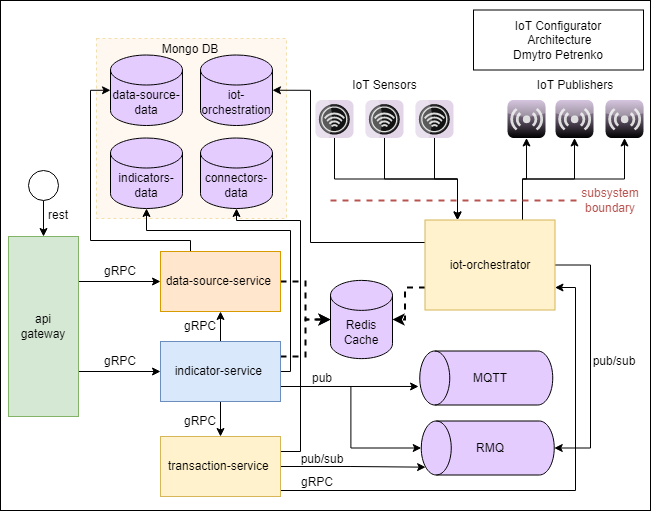

The diagram above was exported from draw.io. Its source (the exported page's mxGraphModel, read from the mxfile embedded in the PNG):
<mxGraphModel dx="1434" dy="764" grid="1" gridSize="10" guides="1" tooltips="1" connect="1" arrows="1" fold="1" page="1" pageScale="1" pageWidth="850" pageHeight="1100" math="0" shadow="0">
  <root>
    <mxCell id="0" />
    <mxCell id="1" parent="0" />
    <mxCell id="4juTAooJ_nR4eZTtSh_x-62" value="" style="rounded=0;whiteSpace=wrap;html=1;fontColor=#b85450;" parent="1" vertex="1">
      <mxGeometry x="110" y="80" width="650" height="510" as="geometry" />
    </mxCell>
    <mxCell id="fkwO99CmsV8czNhH65zY-9" value="" style="rounded=0;whiteSpace=wrap;html=1;fillColor=#ffe6cc;strokeColor=#d79b00;glass=0;opacity=30;strokeWidth=1;dashed=1;" vertex="1" parent="1">
      <mxGeometry x="206" y="118" width="190" height="180" as="geometry" />
    </mxCell>
    <mxCell id="On7scHaHn0fvn_7-nzPx-7" style="edgeStyle=orthogonalEdgeStyle;rounded=0;orthogonalLoop=1;jettySize=auto;html=1;exitX=0.25;exitY=0;exitDx=0;exitDy=0;startArrow=classic;startFill=1;endArrow=none;endFill=0;" parent="1" source="On7scHaHn0fvn_7-nzPx-1" target="On7scHaHn0fvn_7-nzPx-2" edge="1">
      <mxGeometry relative="1" as="geometry" />
    </mxCell>
    <mxCell id="On7scHaHn0fvn_7-nzPx-8" style="edgeStyle=orthogonalEdgeStyle;rounded=0;orthogonalLoop=1;jettySize=auto;html=1;exitX=0.25;exitY=0;exitDx=0;exitDy=0;startArrow=classic;startFill=1;endArrow=none;endFill=0;" parent="1" source="On7scHaHn0fvn_7-nzPx-1" target="On7scHaHn0fvn_7-nzPx-3" edge="1">
      <mxGeometry relative="1" as="geometry" />
    </mxCell>
    <mxCell id="On7scHaHn0fvn_7-nzPx-9" style="edgeStyle=orthogonalEdgeStyle;rounded=0;orthogonalLoop=1;jettySize=auto;html=1;exitX=0.25;exitY=0;exitDx=0;exitDy=0;startArrow=classic;startFill=1;endArrow=none;endFill=0;" parent="1" source="On7scHaHn0fvn_7-nzPx-1" target="On7scHaHn0fvn_7-nzPx-4" edge="1">
      <mxGeometry relative="1" as="geometry" />
    </mxCell>
    <mxCell id="On7scHaHn0fvn_7-nzPx-15" style="edgeStyle=orthogonalEdgeStyle;rounded=0;orthogonalLoop=1;jettySize=auto;html=1;exitX=0.75;exitY=0;exitDx=0;exitDy=0;startArrow=none;startFill=0;endArrow=classic;endFill=1;" parent="1" source="On7scHaHn0fvn_7-nzPx-1" target="On7scHaHn0fvn_7-nzPx-12" edge="1">
      <mxGeometry relative="1" as="geometry" />
    </mxCell>
    <mxCell id="On7scHaHn0fvn_7-nzPx-17" style="edgeStyle=orthogonalEdgeStyle;rounded=0;orthogonalLoop=1;jettySize=auto;html=1;exitX=0.75;exitY=0;exitDx=0;exitDy=0;startArrow=none;startFill=0;endArrow=classic;endFill=1;" parent="1" source="On7scHaHn0fvn_7-nzPx-1" target="On7scHaHn0fvn_7-nzPx-13" edge="1">
      <mxGeometry relative="1" as="geometry" />
    </mxCell>
    <mxCell id="On7scHaHn0fvn_7-nzPx-18" style="edgeStyle=orthogonalEdgeStyle;rounded=0;orthogonalLoop=1;jettySize=auto;html=1;exitX=0.75;exitY=0;exitDx=0;exitDy=0;startArrow=none;startFill=0;endArrow=classic;endFill=1;" parent="1" source="On7scHaHn0fvn_7-nzPx-1" target="On7scHaHn0fvn_7-nzPx-14" edge="1">
      <mxGeometry relative="1" as="geometry" />
    </mxCell>
    <mxCell id="4juTAooJ_nR4eZTtSh_x-44" style="edgeStyle=orthogonalEdgeStyle;rounded=0;orthogonalLoop=1;jettySize=auto;html=1;exitX=1;exitY=0.5;exitDx=0;exitDy=0;entryX=0.5;entryY=1;entryDx=0;entryDy=0;entryPerimeter=0;" parent="1" source="On7scHaHn0fvn_7-nzPx-1" target="On7scHaHn0fvn_7-nzPx-30" edge="1">
      <mxGeometry relative="1" as="geometry">
        <Array as="points">
          <mxPoint x="700" y="345" />
          <mxPoint x="700" y="528" />
        </Array>
      </mxGeometry>
    </mxCell>
    <mxCell id="4juTAooJ_nR4eZTtSh_x-52" style="edgeStyle=orthogonalEdgeStyle;rounded=0;orthogonalLoop=1;jettySize=auto;html=1;exitX=0;exitY=0.75;exitDx=0;exitDy=0;entryX=1;entryY=0.5;entryDx=0;entryDy=0;entryPerimeter=0;dashed=1;strokeWidth=2;" parent="1" source="On7scHaHn0fvn_7-nzPx-1" target="4juTAooJ_nR4eZTtSh_x-46" edge="1">
      <mxGeometry relative="1" as="geometry" />
    </mxCell>
    <mxCell id="fkwO99CmsV8czNhH65zY-15" style="edgeStyle=orthogonalEdgeStyle;rounded=0;orthogonalLoop=1;jettySize=auto;html=1;exitX=0;exitY=0.25;exitDx=0;exitDy=0;entryX=1;entryY=0.5;entryDx=0;entryDy=0;entryPerimeter=0;" edge="1" parent="1" source="On7scHaHn0fvn_7-nzPx-1" target="fkwO99CmsV8czNhH65zY-7">
      <mxGeometry relative="1" as="geometry">
        <Array as="points">
          <mxPoint x="420" y="322" />
          <mxPoint x="420" y="170" />
        </Array>
      </mxGeometry>
    </mxCell>
    <mxCell id="On7scHaHn0fvn_7-nzPx-1" value="iot-orchestrator" style="rounded=0;whiteSpace=wrap;html=1;fillColor=#fff2cc;strokeColor=#d6b656;" parent="1" vertex="1">
      <mxGeometry x="534.5" y="299.5" width="130" height="90" as="geometry" />
    </mxCell>
    <mxCell id="On7scHaHn0fvn_7-nzPx-2" value="" style="verticalLabelPosition=bottom;sketch=0;aspect=fixed;html=1;verticalAlign=top;strokeColor=#9673a6;align=center;outlineConnect=0;shape=mxgraph.citrix.role_receiver;fillColor=#e1d5e7;gradientDirection=south;rotation=-90;" parent="1" vertex="1">
      <mxGeometry x="425" y="179.5" width="38" height="38" as="geometry" />
    </mxCell>
    <mxCell id="On7scHaHn0fvn_7-nzPx-3" value="" style="verticalLabelPosition=bottom;sketch=0;aspect=fixed;html=1;verticalAlign=top;strokeColor=#9673a6;align=center;outlineConnect=0;shape=mxgraph.citrix.role_receiver;fillColor=#e1d5e7;gradientDirection=south;rotation=-90;" parent="1" vertex="1">
      <mxGeometry x="475" y="179.5" width="38" height="38" as="geometry" />
    </mxCell>
    <mxCell id="On7scHaHn0fvn_7-nzPx-4" value="" style="verticalLabelPosition=bottom;sketch=0;aspect=fixed;html=1;verticalAlign=top;strokeColor=#9673a6;align=center;outlineConnect=0;shape=mxgraph.citrix.role_receiver;fillColor=#e1d5e7;gradientDirection=south;rotation=-90;" parent="1" vertex="1">
      <mxGeometry x="525" y="179.5" width="38" height="38" as="geometry" />
    </mxCell>
    <mxCell id="On7scHaHn0fvn_7-nzPx-12" value="" style="verticalLabelPosition=bottom;sketch=0;aspect=fixed;html=1;verticalAlign=top;strokeColor=none;align=center;outlineConnect=0;shape=mxgraph.citrix.role_repeater;fillColor=#C3ABD0;gradientColor=#000000;gradientDirection=south;" parent="1" vertex="1">
      <mxGeometry x="617" y="179.5" width="38" height="38" as="geometry" />
    </mxCell>
    <mxCell id="On7scHaHn0fvn_7-nzPx-13" value="" style="verticalLabelPosition=bottom;sketch=0;aspect=fixed;html=1;verticalAlign=top;strokeColor=none;align=center;outlineConnect=0;shape=mxgraph.citrix.role_repeater;fillColor=#C3ABD0;gradientColor=#000000;gradientDirection=south;" parent="1" vertex="1">
      <mxGeometry x="665" y="179.5" width="38" height="38" as="geometry" />
    </mxCell>
    <mxCell id="On7scHaHn0fvn_7-nzPx-14" value="" style="verticalLabelPosition=bottom;sketch=0;aspect=fixed;html=1;verticalAlign=top;strokeColor=none;align=center;outlineConnect=0;shape=mxgraph.citrix.role_repeater;fillColor=#C3ABD0;gradientColor=#000000;gradientDirection=south;" parent="1" vertex="1">
      <mxGeometry x="715" y="179.5" width="38" height="38" as="geometry" />
    </mxCell>
    <mxCell id="On7scHaHn0fvn_7-nzPx-19" value="IoT Sensors" style="text;html=1;strokeColor=none;fillColor=none;align=center;verticalAlign=middle;whiteSpace=wrap;rounded=0;" parent="1" vertex="1">
      <mxGeometry x="453.5" y="149.5" width="81" height="30" as="geometry" />
    </mxCell>
    <mxCell id="On7scHaHn0fvn_7-nzPx-20" value="IoT Publishers" style="text;html=1;strokeColor=none;fillColor=none;align=center;verticalAlign=middle;whiteSpace=wrap;rounded=0;" parent="1" vertex="1">
      <mxGeometry x="640" y="149.5" width="90" height="30" as="geometry" />
    </mxCell>
    <mxCell id="4juTAooJ_nR4eZTtSh_x-50" style="edgeStyle=orthogonalEdgeStyle;rounded=0;orthogonalLoop=1;jettySize=auto;html=1;exitX=1;exitY=0.5;exitDx=0;exitDy=0;dashed=1;strokeWidth=2;" parent="1" source="On7scHaHn0fvn_7-nzPx-23" target="4juTAooJ_nR4eZTtSh_x-46" edge="1">
      <mxGeometry relative="1" as="geometry" />
    </mxCell>
    <mxCell id="fkwO99CmsV8czNhH65zY-16" style="edgeStyle=orthogonalEdgeStyle;rounded=0;orthogonalLoop=1;jettySize=auto;html=1;exitX=0.25;exitY=0;exitDx=0;exitDy=0;entryX=0;entryY=0.5;entryDx=0;entryDy=0;entryPerimeter=0;" edge="1" parent="1" source="On7scHaHn0fvn_7-nzPx-23" target="fkwO99CmsV8czNhH65zY-6">
      <mxGeometry relative="1" as="geometry">
        <Array as="points">
          <mxPoint x="300" y="320" />
          <mxPoint x="200" y="320" />
          <mxPoint x="200" y="170" />
        </Array>
      </mxGeometry>
    </mxCell>
    <mxCell id="On7scHaHn0fvn_7-nzPx-23" value="data-source-service&amp;nbsp;" style="rounded=0;whiteSpace=wrap;html=1;fillColor=#ffe6cc;strokeColor=#d79b00;" parent="1" vertex="1">
      <mxGeometry x="270" y="331" width="120" height="60" as="geometry" />
    </mxCell>
    <mxCell id="On7scHaHn0fvn_7-nzPx-25" value="" style="shape=cylinder3;whiteSpace=wrap;html=1;boundedLbl=1;backgroundOutline=1;size=15;fillColor=#E5CCFF;rotation=-90;" parent="1" vertex="1">
      <mxGeometry x="568.75" y="391" width="54" height="133" as="geometry" />
    </mxCell>
    <mxCell id="On7scHaHn0fvn_7-nzPx-30" value="" style="shape=cylinder3;whiteSpace=wrap;html=1;boundedLbl=1;backgroundOutline=1;size=15;fillColor=#E5CCFF;rotation=-90;" parent="1" vertex="1">
      <mxGeometry x="570.25" y="461" width="54" height="133" as="geometry" />
    </mxCell>
    <mxCell id="On7scHaHn0fvn_7-nzPx-31" value="MQTT" style="text;html=1;strokeColor=none;fillColor=none;align=center;verticalAlign=middle;whiteSpace=wrap;rounded=0;" parent="1" vertex="1">
      <mxGeometry x="570.25" y="442.5" width="60" height="30" as="geometry" />
    </mxCell>
    <mxCell id="On7scHaHn0fvn_7-nzPx-32" value="RMQ" style="text;html=1;strokeColor=none;fillColor=none;align=center;verticalAlign=middle;whiteSpace=wrap;rounded=0;" parent="1" vertex="1">
      <mxGeometry x="570.25" y="512.5" width="60" height="30" as="geometry" />
    </mxCell>
    <mxCell id="4juTAooJ_nR4eZTtSh_x-1" style="edgeStyle=orthogonalEdgeStyle;rounded=0;orthogonalLoop=1;jettySize=auto;html=1;exitX=1;exitY=0.25;exitDx=0;exitDy=0;entryX=0;entryY=0.5;entryDx=0;entryDy=0;" parent="1" source="On7scHaHn0fvn_7-nzPx-36" target="On7scHaHn0fvn_7-nzPx-23" edge="1">
      <mxGeometry relative="1" as="geometry" />
    </mxCell>
    <mxCell id="4juTAooJ_nR4eZTtSh_x-11" style="edgeStyle=orthogonalEdgeStyle;rounded=0;orthogonalLoop=1;jettySize=auto;html=1;exitX=1;exitY=0.75;exitDx=0;exitDy=0;entryX=0;entryY=0.5;entryDx=0;entryDy=0;" parent="1" source="On7scHaHn0fvn_7-nzPx-36" target="4juTAooJ_nR4eZTtSh_x-10" edge="1">
      <mxGeometry relative="1" as="geometry" />
    </mxCell>
    <mxCell id="On7scHaHn0fvn_7-nzPx-36" value="api&lt;br&gt;gateway" style="rounded=0;whiteSpace=wrap;html=1;fillColor=#d5e8d4;strokeColor=#82b366;" parent="1" vertex="1">
      <mxGeometry x="118" y="316" width="70" height="180" as="geometry" />
    </mxCell>
    <mxCell id="On7scHaHn0fvn_7-nzPx-54" value="&lt;span&gt;IoT Configurator&lt;br&gt;&amp;nbsp;Architecture&lt;br&gt;Dmytro Petrenko&lt;br&gt;&lt;/span&gt;" style="rounded=0;whiteSpace=wrap;html=1;" parent="1" vertex="1">
      <mxGeometry x="583" y="89.5" width="170" height="60" as="geometry" />
    </mxCell>
    <mxCell id="4juTAooJ_nR4eZTtSh_x-2" value="gRPC" style="text;html=1;strokeColor=none;fillColor=none;align=center;verticalAlign=middle;whiteSpace=wrap;rounded=0;" parent="1" vertex="1">
      <mxGeometry x="200" y="336" width="60" height="30" as="geometry" />
    </mxCell>
    <mxCell id="4juTAooJ_nR4eZTtSh_x-55" style="edgeStyle=orthogonalEdgeStyle;rounded=0;orthogonalLoop=1;jettySize=auto;html=1;exitX=0.5;exitY=1;exitDx=0;exitDy=0;strokeWidth=1;" parent="1" source="4juTAooJ_nR4eZTtSh_x-7" target="On7scHaHn0fvn_7-nzPx-36" edge="1">
      <mxGeometry relative="1" as="geometry" />
    </mxCell>
    <mxCell id="4juTAooJ_nR4eZTtSh_x-7" value="" style="ellipse;whiteSpace=wrap;html=1;aspect=fixed;" parent="1" vertex="1">
      <mxGeometry x="138" y="250" width="30" height="30" as="geometry" />
    </mxCell>
    <mxCell id="4juTAooJ_nR4eZTtSh_x-16" style="edgeStyle=orthogonalEdgeStyle;rounded=0;orthogonalLoop=1;jettySize=auto;html=1;exitX=0.5;exitY=1;exitDx=0;exitDy=0;entryX=0.5;entryY=0;entryDx=0;entryDy=0;" parent="1" source="4juTAooJ_nR4eZTtSh_x-10" target="4juTAooJ_nR4eZTtSh_x-15" edge="1">
      <mxGeometry relative="1" as="geometry" />
    </mxCell>
    <mxCell id="4juTAooJ_nR4eZTtSh_x-17" style="edgeStyle=orthogonalEdgeStyle;rounded=0;orthogonalLoop=1;jettySize=auto;html=1;exitX=0.5;exitY=0;exitDx=0;exitDy=0;entryX=0.5;entryY=1;entryDx=0;entryDy=0;" parent="1" source="4juTAooJ_nR4eZTtSh_x-10" target="On7scHaHn0fvn_7-nzPx-23" edge="1">
      <mxGeometry relative="1" as="geometry" />
    </mxCell>
    <mxCell id="4juTAooJ_nR4eZTtSh_x-42" style="edgeStyle=orthogonalEdgeStyle;rounded=0;orthogonalLoop=1;jettySize=auto;html=1;exitX=1;exitY=0.75;exitDx=0;exitDy=0;entryX=0.5;entryY=0;entryDx=0;entryDy=0;entryPerimeter=0;" parent="1" source="4juTAooJ_nR4eZTtSh_x-10" target="On7scHaHn0fvn_7-nzPx-30" edge="1">
      <mxGeometry relative="1" as="geometry" />
    </mxCell>
    <mxCell id="4juTAooJ_nR4eZTtSh_x-43" style="edgeStyle=orthogonalEdgeStyle;rounded=0;orthogonalLoop=1;jettySize=auto;html=1;exitX=1;exitY=0.75;exitDx=0;exitDy=0;entryX=0.343;entryY=-0.009;entryDx=0;entryDy=0;entryPerimeter=0;" parent="1" source="4juTAooJ_nR4eZTtSh_x-10" target="On7scHaHn0fvn_7-nzPx-25" edge="1">
      <mxGeometry relative="1" as="geometry" />
    </mxCell>
    <mxCell id="4juTAooJ_nR4eZTtSh_x-51" style="edgeStyle=orthogonalEdgeStyle;rounded=0;orthogonalLoop=1;jettySize=auto;html=1;exitX=1;exitY=0.25;exitDx=0;exitDy=0;entryX=0;entryY=0.5;entryDx=0;entryDy=0;entryPerimeter=0;dashed=1;strokeWidth=2;" parent="1" source="4juTAooJ_nR4eZTtSh_x-10" target="4juTAooJ_nR4eZTtSh_x-46" edge="1">
      <mxGeometry relative="1" as="geometry" />
    </mxCell>
    <mxCell id="fkwO99CmsV8czNhH65zY-17" style="edgeStyle=orthogonalEdgeStyle;rounded=0;orthogonalLoop=1;jettySize=auto;html=1;exitX=1;exitY=0.5;exitDx=0;exitDy=0;entryX=0.5;entryY=1;entryDx=0;entryDy=0;entryPerimeter=0;" edge="1" parent="1" source="4juTAooJ_nR4eZTtSh_x-10" target="fkwO99CmsV8czNhH65zY-8">
      <mxGeometry relative="1" as="geometry">
        <Array as="points">
          <mxPoint x="400" y="451" />
          <mxPoint x="400" y="310" />
          <mxPoint x="256" y="310" />
        </Array>
      </mxGeometry>
    </mxCell>
    <mxCell id="4juTAooJ_nR4eZTtSh_x-10" value="indicator-service&amp;nbsp;" style="rounded=0;whiteSpace=wrap;html=1;fillColor=#dae8fc;strokeColor=#6c8ebf;" parent="1" vertex="1">
      <mxGeometry x="270" y="421" width="120" height="60" as="geometry" />
    </mxCell>
    <mxCell id="4juTAooJ_nR4eZTtSh_x-12" value="gRPC" style="text;html=1;strokeColor=none;fillColor=none;align=center;verticalAlign=middle;whiteSpace=wrap;rounded=0;" parent="1" vertex="1">
      <mxGeometry x="200" y="426" width="60" height="30" as="geometry" />
    </mxCell>
    <mxCell id="4juTAooJ_nR4eZTtSh_x-41" style="edgeStyle=orthogonalEdgeStyle;rounded=0;orthogonalLoop=1;jettySize=auto;html=1;exitX=1;exitY=0.5;exitDx=0;exitDy=0;entryX=0.145;entryY=0;entryDx=0;entryDy=4.35;entryPerimeter=0;" parent="1" source="4juTAooJ_nR4eZTtSh_x-15" target="On7scHaHn0fvn_7-nzPx-30" edge="1">
      <mxGeometry relative="1" as="geometry" />
    </mxCell>
    <mxCell id="j8h5IeK3IWsnWPfHtaGJ-1" style="edgeStyle=orthogonalEdgeStyle;rounded=0;orthogonalLoop=1;jettySize=auto;html=1;exitX=1;exitY=0.75;exitDx=0;exitDy=0;entryX=1;entryY=0.75;entryDx=0;entryDy=0;" parent="1" source="4juTAooJ_nR4eZTtSh_x-15" target="On7scHaHn0fvn_7-nzPx-1" edge="1">
      <mxGeometry relative="1" as="geometry">
        <Array as="points">
          <mxPoint x="390" y="570" />
          <mxPoint x="685" y="570" />
          <mxPoint x="685" y="367" />
        </Array>
      </mxGeometry>
    </mxCell>
    <mxCell id="fkwO99CmsV8czNhH65zY-18" style="edgeStyle=orthogonalEdgeStyle;rounded=0;orthogonalLoop=1;jettySize=auto;html=1;exitX=1;exitY=0.25;exitDx=0;exitDy=0;entryX=0.5;entryY=1;entryDx=0;entryDy=0;entryPerimeter=0;" edge="1" parent="1" source="4juTAooJ_nR4eZTtSh_x-15" target="fkwO99CmsV8czNhH65zY-1">
      <mxGeometry relative="1" as="geometry">
        <Array as="points">
          <mxPoint x="410" y="531" />
          <mxPoint x="410" y="300" />
          <mxPoint x="346" y="300" />
        </Array>
      </mxGeometry>
    </mxCell>
    <mxCell id="4juTAooJ_nR4eZTtSh_x-15" value="transaction-service&amp;nbsp;" style="rounded=0;whiteSpace=wrap;html=1;fillColor=#fff2cc;strokeColor=#d6b656;" parent="1" vertex="1">
      <mxGeometry x="270" y="516" width="120" height="60" as="geometry" />
    </mxCell>
    <mxCell id="4juTAooJ_nR4eZTtSh_x-18" value="gRPC" style="text;html=1;strokeColor=none;fillColor=none;align=center;verticalAlign=middle;whiteSpace=wrap;rounded=0;" parent="1" vertex="1">
      <mxGeometry x="280" y="391" width="60" height="30" as="geometry" />
    </mxCell>
    <mxCell id="4juTAooJ_nR4eZTtSh_x-19" value="gRPC" style="text;html=1;strokeColor=none;fillColor=none;align=center;verticalAlign=middle;whiteSpace=wrap;rounded=0;" parent="1" vertex="1">
      <mxGeometry x="280" y="486" width="60" height="30" as="geometry" />
    </mxCell>
    <mxCell id="4juTAooJ_nR4eZTtSh_x-45" value="pub" style="text;html=1;strokeColor=none;fillColor=none;align=center;verticalAlign=middle;whiteSpace=wrap;rounded=0;" parent="1" vertex="1">
      <mxGeometry x="402" y="443" width="60" height="30" as="geometry" />
    </mxCell>
    <mxCell id="4juTAooJ_nR4eZTtSh_x-46" value="Redis&lt;br&gt;Cache" style="shape=cylinder3;whiteSpace=wrap;html=1;boundedLbl=1;backgroundOutline=1;size=15;fillColor=#E5CCFF;" parent="1" vertex="1">
      <mxGeometry x="440" y="359.88" width="62" height="78.25" as="geometry" />
    </mxCell>
    <mxCell id="4juTAooJ_nR4eZTtSh_x-53" value="pub/sub" style="text;html=1;strokeColor=none;fillColor=none;align=center;verticalAlign=middle;whiteSpace=wrap;rounded=0;" parent="1" vertex="1">
      <mxGeometry x="402" y="524" width="60" height="30" as="geometry" />
    </mxCell>
    <mxCell id="4juTAooJ_nR4eZTtSh_x-54" value="pub/sub" style="text;html=1;strokeColor=none;fillColor=none;align=center;verticalAlign=middle;whiteSpace=wrap;rounded=0;" parent="1" vertex="1">
      <mxGeometry x="694" y="426" width="60" height="30" as="geometry" />
    </mxCell>
    <mxCell id="4juTAooJ_nR4eZTtSh_x-56" value="rest" style="text;html=1;strokeColor=none;fillColor=none;align=center;verticalAlign=middle;whiteSpace=wrap;rounded=0;" parent="1" vertex="1">
      <mxGeometry x="138" y="280" width="60" height="30" as="geometry" />
    </mxCell>
    <mxCell id="4juTAooJ_nR4eZTtSh_x-57" value="" style="endArrow=none;html=1;rounded=0;dashed=1;strokeWidth=2;fillColor=#f8cecc;strokeColor=#b85450;" parent="1" edge="1">
      <mxGeometry width="50" height="50" relative="1" as="geometry">
        <mxPoint x="440" y="280" as="sourcePoint" />
        <mxPoint x="691" y="280" as="targetPoint" />
      </mxGeometry>
    </mxCell>
    <mxCell id="4juTAooJ_nR4eZTtSh_x-58" value="subsystem&lt;br&gt;boundary" style="text;html=1;align=center;verticalAlign=middle;whiteSpace=wrap;rounded=0;fontColor=#b85450;" parent="1" vertex="1">
      <mxGeometry x="690" y="265" width="60" height="30" as="geometry" />
    </mxCell>
    <mxCell id="j8h5IeK3IWsnWPfHtaGJ-2" value="gRPC" style="text;html=1;strokeColor=none;fillColor=none;align=center;verticalAlign=middle;whiteSpace=wrap;rounded=0;" parent="1" vertex="1">
      <mxGeometry x="397" y="546.5" width="60" height="30" as="geometry" />
    </mxCell>
    <mxCell id="fkwO99CmsV8czNhH65zY-1" value="connectors-data" style="shape=cylinder3;whiteSpace=wrap;html=1;boundedLbl=1;backgroundOutline=1;size=15;fillColor=#E5CCFF;" vertex="1" parent="1">
      <mxGeometry x="310" y="217.5" width="72" height="70.5" as="geometry" />
    </mxCell>
    <mxCell id="fkwO99CmsV8czNhH65zY-6" value="data-source-data" style="shape=cylinder3;whiteSpace=wrap;html=1;boundedLbl=1;backgroundOutline=1;size=15;fillColor=#E5CCFF;" vertex="1" parent="1">
      <mxGeometry x="220" y="134.5" width="72" height="70.5" as="geometry" />
    </mxCell>
    <mxCell id="fkwO99CmsV8czNhH65zY-7" value="iot-orchestration" style="shape=cylinder3;whiteSpace=wrap;html=1;boundedLbl=1;backgroundOutline=1;size=15;fillColor=#E5CCFF;" vertex="1" parent="1">
      <mxGeometry x="310" y="134.5" width="72" height="70.5" as="geometry" />
    </mxCell>
    <mxCell id="fkwO99CmsV8czNhH65zY-8" value="indicators-data" style="shape=cylinder3;whiteSpace=wrap;html=1;boundedLbl=1;backgroundOutline=1;size=15;fillColor=#E5CCFF;" vertex="1" parent="1">
      <mxGeometry x="220" y="217.5" width="72" height="70.5" as="geometry" />
    </mxCell>
    <mxCell id="fkwO99CmsV8czNhH65zY-19" value="Mongo DB" style="text;html=1;strokeColor=none;fillColor=none;align=center;verticalAlign=middle;whiteSpace=wrap;rounded=0;" vertex="1" parent="1">
      <mxGeometry x="270" y="114" width="60" height="30" as="geometry" />
    </mxCell>
  </root>
</mxGraphModel>